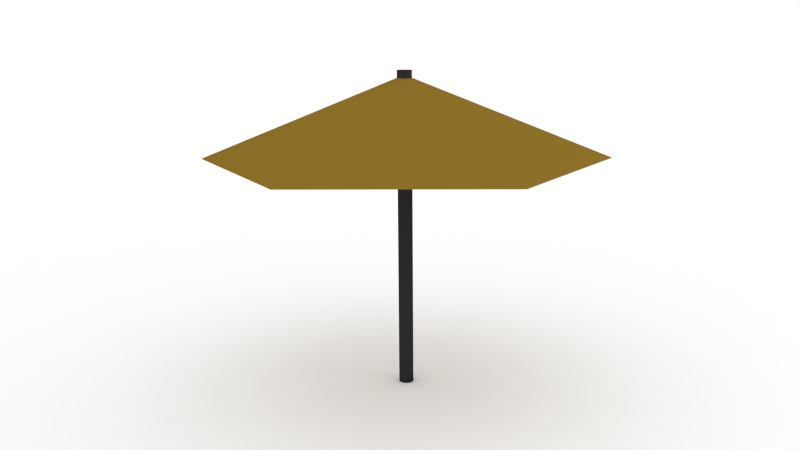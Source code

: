 # Source: Umbrella2.blend  (saved by Blender 2.67.1; exported with 4.5.12 LTS)
import bpy
from mathutils import Matrix  # noqa: F401  (used for matrix-valued properties, if any)

bpy.ops.wm.read_factory_settings(use_empty=True)
scene = bpy.context.scene
scene.name = 'Scene'

# ---- collections
col_collection_1 = bpy.data.collections.new('Collection 1'); scene.collection.children.link(col_collection_1)

# ---- materials (node trees are filled in below, after node groups)
mat_material_002 = bpy.data.materials.new('Material.002')
mat_material_002.alpha_threshold = 0.0
mat_material_002.use_transparent_shadow = False
mat_material_002.diffuse_color = (0.0291, 0.0291, 0.0291, 1.0)
mat_material_002.roughness = 0.5
mat_material_002.line_color = (0.0, 0.0, 0.0, 1.0)
mat_material_003 = bpy.data.materials.new('Material.003')
mat_material_003.alpha_threshold = 0.0
mat_material_003.use_transparent_shadow = False
mat_material_003.diffuse_color = (1.0, 1.0, 1.0, 1.0)
mat_material_003.roughness = 0.5
mat_material_003.line_color = (0.0, 0.0, 0.0, 1.0)
mat_material_001 = bpy.data.materials.new('Material.001')
mat_material_001.alpha_threshold = 0.0
mat_material_001.use_transparent_shadow = False
mat_material_001.diffuse_color = (0.2529, 0.1535, 0.02002, 1.0)
mat_material_001.roughness = 0.5
mat_material_001.specular_intensity = 0.07377
mat_material_001.line_color = (0.0, 0.0, 0.0, 1.0)

# ---- material node trees

# ---- world
world_world = bpy.data.worlds.new('World'); scene.world = world_world
world_world.color = (1.0, 1.0, 1.0)
world_world.use_sun_shadow = False
world_world.sun_shadow_jitter_overblur = 0.0
world_world.cycles.sampling_method = 'MANUAL'
world_world.cycles.sample_map_resolution = 256

# ---- cameras
cam_camera = bpy.data.cameras.new('Camera')
cam_camera.clip_end = 100.0
cam_camera.lens = 35.0
cam_camera.sensor_width = 32.0
cam_camera.sensor_height = 18.0
cam_camera.ortho_scale = 7.314
cam_camera.dof.focus_distance = 0.0
cam_camera.dof.aperture_fstop = 128.0

# ---- lights
light_lamp = bpy.data.lights.new('Lamp', 'POINT')
light_lamp.transmission_factor = 0.0
light_lamp.cutoff_distance = 30.0
light_lamp.energy = 100.0
light_lamp.shadow_buffer_clip_start = 1.001
light_lamp.shadow_soft_size = 0.1
light_lamp.shadow_maximum_resolution = 0.006
light_lamp.use_absolute_resolution = True
light_lamp.cycles.use_multiple_importance_sampling = False

# ---- meshes
me_cylinder = bpy.data.meshes.new('Cylinder')
me_cylinder.from_pydata([(0.0, 1.0, -1.0), (0.0, 1.0, 1.0), (0.1951, 0.9808, -1.0), (0.1951, 0.9808, 1.0), (0.3827, 0.9239, -1.0), (0.3827, 0.9239, 1.0), (0.5556, 0.8315, -1.0), (0.5556, 0.8315, 1.0), (0.7071, 0.7071, -1.0), (0.7071, 0.7071, 1.0), (0.8315, 0.5556, -1.0), (0.8315, 0.5556, 1.0), (0.9239, 0.3827, -1.0), (0.9239, 0.3827, 1.0), (0.9808, 0.1951, -1.0), (0.9808, 0.1951, 1.0), (1.0, 7.55e-08, -1.0), (1.0, 7.55e-08, 1.0), (0.9808, -0.1951, -1.0), (0.9808, -0.1951, 1.0), (0.9239, -0.3827, -1.0), (0.9239, -0.3827, 1.0), (0.8315, -0.5556, -1.0), (0.8315, -0.5556, 1.0), (0.7071, -0.7071, -1.0), (0.7071, -0.7071, 1.0), (0.5556, -0.8315, -1.0), (0.5556, -0.8315, 1.0), (0.3827, -0.9239, -1.0), (0.3827, -0.9239, 1.0), (0.1951, -0.9808, -1.0), (0.1951, -0.9808, 1.0), (-3.258e-07, -1.0, -1.0), (-3.258e-07, -1.0, 1.0), (-0.1951, -0.9808, -1.0), (-0.1951, -0.9808, 1.0), (-0.3827, -0.9239, -1.0), (-0.3827, -0.9239, 1.0), (-0.5556, -0.8315, -1.0), (-0.5556, -0.8315, 1.0), (-0.7071, -0.7071, -1.0), (-0.7071, -0.7071, 1.0), (-0.8315, -0.5556, -1.0), (-0.8315, -0.5556, 1.0), (-0.9239, -0.3827, -1.0), (-0.9239, -0.3827, 1.0), (-0.9808, -0.1951, -1.0), (-0.9808, -0.1951, 1.0), (-1.0, 9.656e-07, -1.0), (-1.0, 9.656e-07, 1.0), (-0.9808, 0.1951, -1.0), (-0.9808, 0.1951, 1.0), (-0.9239, 0.3827, -1.0), (-0.9239, 0.3827, 1.0), (-0.8315, 0.5556, -1.0), (-0.8315, 0.5556, 1.0), (-0.7071, 0.7071, -1.0), (-0.7071, 0.7071, 1.0), (-0.5556, 0.8315, -1.0), (-0.5556, 0.8315, 1.0), (-0.3827, 0.9239, -1.0), (-0.3827, 0.9239, 1.0), (-0.1951, 0.9808, -1.0), (-0.1951, 0.9808, 1.0), (-9.293e-07, 1.0, 14.9), (0.1951, 0.9808, 14.9), (0.3827, 0.9239, 14.9), (0.5556, 0.8315, 14.9), (0.7071, 0.7071, 14.9), (0.8315, 0.5556, 14.9), (0.9239, 0.3827, 14.9), (0.9808, 0.1951, 14.9), (1.0, 7.55e-08, 14.9), (0.9808, -0.1951, 14.9), (0.9239, -0.3827, 14.9), (0.8315, -0.5556, 14.9), (0.7071, -0.7071, 14.9), (0.5556, -0.8315, 14.9), (0.3827, -0.9239, 14.9), (0.1951, -0.9808, 14.9), (-1.255e-06, -1.0, 14.9), (-0.1951, -0.9808, 14.9), (-0.3827, -0.9239, 14.9), (-0.5556, -0.8315, 14.9), (-0.7071, -0.7071, 14.9), (-0.8315, -0.5556, 14.9), (-0.9239, -0.3827, 14.9), (-0.9808, -0.1951, 14.9), (-1.0, 9.656e-07, 14.9), (-0.9808, 0.1951, 14.9), (-0.9239, 0.3827, 14.9), (-0.8315, 0.5556, 14.9), (-0.7071, 0.7071, 14.9), (-0.5556, 0.8315, 14.9), (-0.3827, 0.9239, 14.9), (-0.1951, 0.9808, 14.9), (-1.4e-05, 1.0, 28.81), (0.1951, 0.9808, 28.81), (0.3827, 0.9239, 28.81), (0.5556, 0.8315, 28.81), (0.7071, 0.7071, 28.81), (0.8315, 0.5556, 28.81), (0.9239, 0.3827, 28.81), (0.9808, 0.1951, 28.81), (1.0, 7.55e-08, 28.81), (0.9808, -0.1951, 28.81), (0.9239, -0.3827, 28.81), (0.8315, -0.5556, 28.81), (0.7071, -0.7071, 28.81), (0.5556, -0.8315, 28.81), (0.3827, -0.9239, 28.81), (0.1951, -0.9808, 28.81), (-1.433e-05, -1.0, 28.81), (-0.1951, -0.9808, 28.81), (-0.3827, -0.9239, 28.81), (-0.5556, -0.8315, 28.81), (-0.7071, -0.7071, 28.81), (-0.8315, -0.5556, 28.81), (-0.9239, -0.3827, 28.81), (-0.9808, -0.1951, 28.81), (-1.0, 9.656e-07, 28.81), (-0.9808, 0.1951, 28.81), (-0.9239, 0.3827, 28.81), (-0.8315, 0.5556, 28.81), (-0.7071, 0.7071, 28.81), (-0.5556, 0.8315, 28.81), (-0.3827, 0.9239, 28.81), (-0.1951, 0.9808, 28.81), (-2.216e-05, 1.0, 35.76), (0.1951, 0.9808, 35.76), (0.3827, 0.9239, 35.76), (0.5555, 0.8315, 35.76), (0.7071, 0.7071, 35.76), (0.8314, 0.5556, 35.76), (0.9239, 0.3827, 35.76), (0.9808, 0.1951, 35.76), (1.0, 7.55e-08, 35.76), (0.9808, -0.1951, 35.76), (0.9239, -0.3827, 35.76), (0.8314, -0.5556, 35.76), (0.7071, -0.7071, 35.76), (0.5555, -0.8315, 35.76), (0.3827, -0.9239, 35.76), (0.1951, -0.9808, 35.76), (-2.249e-05, -1.0, 35.76), (-0.1951, -0.9808, 35.76), (-0.3827, -0.9239, 35.76), (-0.5556, -0.8315, 35.76), (-0.7071, -0.7071, 35.76), (-0.8315, -0.5556, 35.76), (-0.9239, -0.3827, 35.76), (-0.9808, -0.1951, 35.76), (-1.0, 9.656e-07, 35.76), (-0.9808, 0.1951, 35.76), (-0.9239, 0.3827, 35.76), (-0.8315, 0.5556, 35.76), (-0.7071, 0.7071, 35.76), (-0.5556, 0.8315, 35.76), (-0.3827, 0.9239, 35.76), (-0.1951, 0.9808, 35.76), (-1.869e-05, 1.0, 42.71), (0.1951, 0.9808, 42.71), (0.3827, 0.9239, 42.71), (0.5556, 0.8315, 42.71), (0.7071, 0.7071, 42.71), (0.8315, 0.5556, 42.71), (0.9239, 0.3827, 42.71), (0.9808, 0.1951, 42.71), (1.0, 7.55e-08, 42.71), (0.9808, -0.1951, 42.71), (0.9239, -0.3827, 42.71), (0.8315, -0.5556, 42.71), (0.7071, -0.7071, 42.71), (0.5556, -0.8315, 42.71), (0.3827, -0.9239, 42.71), (0.1951, -0.9808, 42.71), (-1.901e-05, -1.0, 42.71), (-0.1951, -0.9808, 42.71), (-0.3827, -0.9239, 42.71), (-0.5556, -0.8315, 42.71), (-0.7071, -0.7071, 42.71), (-0.8315, -0.5556, 42.71), (-0.9239, -0.3827, 42.71), (-0.9808, -0.1951, 42.71), (-1.0, 9.656e-07, 42.71), (-0.9808, 0.1951, 42.71), (-0.9239, 0.3827, 42.71), (-0.8315, 0.5556, 42.71), (-0.7071, 0.7071, 42.71), (-0.5556, 0.8315, 42.71), (-0.3827, 0.9239, 42.71), (-0.1951, 0.9808, 42.71)], [], [(0, 1, 3, 2), (2, 3, 5, 4), (4, 5, 7, 6), (6, 7, 9, 8), (8, 9, 11, 10), (10, 11, 13, 12), (12, 13, 15, 14), (14, 15, 17, 16), (16, 17, 19, 18), (18, 19, 21, 20), (20, 21, 23, 22), (22, 23, 25, 24), (24, 25, 27, 26), (26, 27, 29, 28), (28, 29, 31, 30), (30, 31, 33, 32), (32, 33, 35, 34), (34, 35, 37, 36), (36, 37, 39, 38), (38, 39, 41, 40), (40, 41, 43, 42), (42, 43, 45, 44), (44, 45, 47, 46), (46, 47, 49, 48), (48, 49, 51, 50), (50, 51, 53, 52), (52, 53, 55, 54), (54, 55, 57, 56), (56, 57, 59, 58), (58, 59, 61, 60), (39, 37, 82, 83), (62, 63, 1, 0), (60, 61, 63, 62), (0, 2, 4, 6, 8, 10, 12, 14, 16, 18, 20, 22, 24, 26, 28, 30, 32, 34, 36, 38, 40, 42, 44, 46, 48, 50, 52, 54, 56, 58, 60, 62), (92, 91, 123, 124), (37, 35, 81, 82), (35, 33, 80, 81), (33, 31, 79, 80), (31, 29, 78, 79), (29, 27, 77, 78), (27, 25, 76, 77), (25, 23, 75, 76), (23, 21, 74, 75), (21, 19, 73, 74), (19, 17, 72, 73), (17, 15, 71, 72), (15, 13, 70, 71), (13, 11, 69, 70), (11, 9, 68, 69), (9, 7, 67, 68), (7, 5, 66, 67), (5, 3, 65, 66), (1, 63, 95, 64), (63, 61, 94, 95), (61, 59, 93, 94), (59, 57, 92, 93), (57, 55, 91, 92), (55, 53, 90, 91), (53, 51, 89, 90), (51, 49, 88, 89), (49, 47, 87, 88), (47, 45, 86, 87), (3, 1, 64, 65), (45, 43, 85, 86), (43, 41, 84, 85), (41, 39, 83, 84), (98, 97, 129, 130), (89, 88, 120, 121), (86, 85, 117, 118), (83, 82, 114, 115), (80, 79, 111, 112), (77, 76, 108, 109), (74, 73, 105, 106), (71, 70, 102, 103), (68, 67, 99, 100), (65, 64, 96, 97), (94, 93, 125, 126), (91, 90, 122, 123), (88, 87, 119, 120), (85, 84, 116, 117), (82, 81, 113, 114), (79, 78, 110, 111), (76, 75, 107, 108), (73, 72, 104, 105), (70, 69, 101, 102), (67, 66, 98, 99), (64, 95, 127, 96), (93, 92, 124, 125), (90, 89, 121, 122), (87, 86, 118, 119), (84, 83, 115, 116), (81, 80, 112, 113), (78, 77, 109, 110), (75, 74, 106, 107), (72, 71, 103, 104), (69, 68, 100, 101), (66, 65, 97, 98), (95, 94, 126, 127), (145, 144, 176, 177), (127, 126, 158, 159), (124, 123, 155, 156), (121, 120, 152, 153), (118, 117, 149, 150), (115, 114, 146, 147), (112, 111, 143, 144), (109, 108, 140, 141), (106, 105, 137, 138), (103, 102, 134, 135), (100, 99, 131, 132), (97, 96, 128, 129), (126, 125, 157, 158), (123, 122, 154, 155), (120, 119, 151, 152), (117, 116, 148, 149), (114, 113, 145, 146), (111, 110, 142, 143), (108, 107, 139, 140), (105, 104, 136, 137), (102, 101, 133, 134), (99, 98, 130, 131), (96, 127, 159, 128), (125, 124, 156, 157), (122, 121, 153, 154), (119, 118, 150, 151), (116, 115, 147, 148), (113, 112, 144, 145), (110, 109, 141, 142), (107, 106, 138, 139), (104, 103, 135, 136), (101, 100, 132, 133), (161, 160, 191, 190, 189, 188, 187, 186, 185, 184, 183, 182, 181, 180, 179, 178, 177, 176, 175, 174, 173, 172, 171, 170, 169, 168, 167, 166, 165, 164, 163, 162), (142, 141, 173, 174), (139, 138, 170, 171), (136, 135, 167, 168), (133, 132, 164, 165), (130, 129, 161, 162), (159, 158, 190, 191), (156, 155, 187, 188), (153, 152, 184, 185), (150, 149, 181, 182), (147, 146, 178, 179), (144, 143, 175, 176), (141, 140, 172, 173), (138, 137, 169, 170), (135, 134, 166, 167), (132, 131, 163, 164), (129, 128, 160, 161), (158, 157, 189, 190), (155, 154, 186, 187), (152, 151, 183, 184), (149, 148, 180, 181), (146, 145, 177, 178), (143, 142, 174, 175), (140, 139, 171, 172), (137, 136, 168, 169), (134, 133, 165, 166), (131, 130, 162, 163), (128, 159, 191, 160), (157, 156, 188, 189), (154, 153, 185, 186), (151, 150, 182, 183), (148, 147, 179, 180)])
me_cylinder.polygons.foreach_set('use_smooth', [True] * 162)
me_cylinder.materials.append(mat_material_002)
me_cylinder.use_remesh_preserve_volume = False
me_cylinder.use_remesh_preserve_attributes = False
me_cylinder.use_mirror_vertex_groups = False
me_cylinder.update()
me_plane = bpy.data.meshes.new('Plane')
me_plane.from_pydata([(1.0, -1.0, 0.0), (-1.0, -1.0, 0.0), (1.0, 1.0, 0.0), (-1.0, 1.0, 0.0)], [], [(1, 0, 2, 3)])
me_plane.materials.append(mat_material_003)
me_plane.use_remesh_preserve_volume = False
me_plane.use_remesh_preserve_attributes = False
me_plane.use_mirror_vertex_groups = False
me_plane.update()
me_cone = bpy.data.meshes.new('Cone')
me_cone.from_pydata([(4.33, 2.5, -1.0), (0.0, 5.0, -1.0), (0.0, 0.01, 1.0), (0.00866, 0.005, 1.0), (4.243, 2.5, -1.0), (-4.243, 2.5, -1.0), (-4.33, 2.5, -1.0), (0.0, 4.95, -1.0), (-0.00866, 0.005, 1.0), (4.33, -2.5, -1.0), (0.00866, -0.005, 1.0), (4.287, 2.475, -1.0), (4.287, -2.475, -1.0), (-4.287, 2.475, -1.0), (-4.33, -2.5, -1.0), (-0.00866, -0.005, 1.0), (-8.742e-10, -0.01, 1.0), (-4.371e-07, -5.0, -1.0), (4.243, -2.5, -1.0), (-4.287, -2.475, -1.0), (-4.243, -2.5, -1.0), (-4.327e-07, -4.95, -1.0), (0.0, 0.01, 0.9798), (0.00866, 0.005, 0.9798), (-0.00866, 0.005, 0.9798), (0.00866, -0.005, 0.9798), (-0.00866, -0.005, 0.9798), (-8.742e-10, -0.01, 0.9798)], [], [(0, 1, 2, 3), (9, 0, 3, 10), (9, 10, 16, 17), (17, 16, 15, 14), (3, 2, 8), (3, 8, 10), (8, 15, 10), (15, 16, 10), (1, 6, 8, 2), (15, 8, 6, 14), (1, 7, 5, 6), (1, 0, 4, 7), (13, 6, 5), (11, 0, 9, 12), (4, 0, 11), (6, 13, 19, 14), (19, 20, 14), (9, 18, 12), (17, 21, 18, 9), (17, 14, 20, 21), (4, 23, 22, 7), (4, 11, 23), (12, 25, 23, 11), (18, 21, 27, 25), (25, 12, 18), (20, 26, 27, 21), (20, 19, 26), (23, 24, 22), (23, 25, 24), (24, 25, 26), (26, 25, 27), (22, 24, 5, 7), (24, 13, 5), (19, 13, 24, 26)])
_uv = me_cone.uv_layers.new(name='UVMap')
_uv.uv.foreach_set('vector', [0.7505, 0.0, 1.0, 0.1454, 0.7436, 0.2992, 0.7431, 0.2989, 0.5007, 0.1417, 0.7505, 0.0, 0.7431, 0.2989, 0.7426, 0.2992, 0.5007, 0.1417, 0.7426, 0.2992, 0.7426, 0.2998, 0.5005, 0.4289, 0.5005, 0.4289, 0.7426, 0.2998, 0.7431, 0.3001, 0.7501, 0.5743, 0.7431, 0.2989, 0.7436, 0.2992, 0.7436, 0.2998, 0.7431, 0.2989, 0.7436, 0.2998, 0.7426, 0.2992, 0.7436, 0.2998, 0.7431, 0.3001, 0.7426, 0.2992, 0.7431, 0.3001, 0.7426, 0.2998, 0.7426, 0.2992, 1.0, 0.1454, 0.9998, 0.4326, 0.7436, 0.2998, 0.7436, 0.2992, 0.7431, 0.3001, 0.7436, 0.2998, 0.9998, 0.4326, 0.7501, 0.5743, 0.0002954, 0.1441, 0.002812, 0.1456, 0.002522, 0.4286, 0.0, 0.433, 0.0002954, 0.1441, 0.2506, 0.0, 0.248, 0.004359, 0.002812, 0.1456, 0.002519, 0.4315, 0.0, 0.433, 0.002522, 0.4286, 0.2506, 0.002907, 0.2506, 0.0, 0.5005, 0.1447, 0.498, 0.1461, 0.248, 0.004359, 0.2506, 0.0, 0.2506, 0.002907, 0.0, 0.433, 0.002519, 0.4315, 0.25, 0.5747, 0.25, 0.5776, 0.25, 0.5747, 0.2525, 0.5733, 0.25, 0.5776, 0.5005, 0.1447, 0.498, 0.149, 0.498, 0.1461, 0.5002, 0.4335, 0.4977, 0.432, 0.498, 0.149, 0.5005, 0.1447, 0.5002, 0.4335, 0.25, 0.5776, 0.2525, 0.5733, 0.4977, 0.432, 0.248, 0.004359, 0.2503, 0.2882, 0.2498, 0.2885, 0.002812, 0.1456, 0.248, 0.004359, 0.2506, 0.002907, 0.2503, 0.2882, 0.498, 0.1461, 0.2508, 0.2885, 0.2503, 0.2882, 0.2506, 0.002907, 0.498, 0.149, 0.4977, 0.432, 0.2508, 0.2891, 0.2508, 0.2885, 0.2508, 0.2885, 0.498, 0.1461, 0.498, 0.149, 0.2525, 0.5733, 0.2503, 0.2894, 0.2508, 0.2891, 0.4977, 0.432, 0.2525, 0.5733, 0.25, 0.5747, 0.2503, 0.2894, 0.2503, 0.2882, 0.2498, 0.2891, 0.2498, 0.2885, 0.2503, 0.2882, 0.2508, 0.2885, 0.2498, 0.2891, 0.2498, 0.2891, 0.2508, 0.2885, 0.2503, 0.2894, 0.2503, 0.2894, 0.2508, 0.2885, 0.2508, 0.2891, 0.2498, 0.2885, 0.2498, 0.2891, 0.002522, 0.4286, 0.002812, 0.1456, 0.2498, 0.2891, 0.002519, 0.4315, 0.002522, 0.4286, 0.25, 0.5747, 0.002519, 0.4315, 0.2498, 0.2891, 0.2503, 0.2894])
me_cone.materials.append(mat_material_001)
me_cone.use_remesh_preserve_volume = False
me_cone.use_remesh_preserve_attributes = False
me_cone.use_mirror_vertex_groups = False
me_cone.update()

# ---- objects
ob_cylinder = bpy.data.objects.new('Cylinder', me_cylinder)
ob_plane = bpy.data.objects.new('Plane', me_plane)
ob_cone = bpy.data.objects.new('Cone', me_cone)
ob_lamp = bpy.data.objects.new('Lamp', light_lamp)
ob_camera = bpy.data.objects.new('Camera', cam_camera)

# ---- transforms, parenting, visibility, modifiers, constraints
ob_cylinder.location = (0.0, 0.0, 0.1414)
ob_cylinder.scale = (0.1438, 0.1438, 0.1438)
ob_cylinder.lineart.crease_threshold = 0.0
ob_plane.location = (0.0, 0.0, 0.0)
ob_plane.scale = (18.57, 18.57, 18.57)
ob_plane.lineart.crease_threshold = 0.0
ob_cone.location = (0.0, 0.0, 5.392)
ob_cone.scale = (0.7987, 0.7987, 0.7987)
ob_cone.lineart.crease_threshold = 0.0
ob_lamp.location = (7.916, 1.005, 8.25)
ob_lamp.rotation_euler = (0.6503, 0.05522, 1.866)
ob_lamp.lock_rotations_4d = False
ob_lamp.empty_display_type = 'ARROWS'
ob_lamp.color = (0.0, 0.0, 0.0, 0.0)
ob_lamp.lineart.crease_threshold = 0.0
ob_camera.location = (8.9, -14.34, 6.983)
ob_camera.rotation_euler = (1.354, 0.007875, 0.56)
ob_camera.scale = (1.0, 1.0, 1.0)
ob_camera.lock_rotations_4d = False
ob_camera.empty_display_type = 'ARROWS'
ob_camera.color = (0.0, 0.0, 0.0, 0.0)
ob_camera.display_type = 'WIRE'
ob_camera.lineart.crease_threshold = 0.0

# ---- collection membership
col_collection_1.objects.link(ob_cylinder)
col_collection_1.objects.link(ob_plane)
col_collection_1.objects.link(ob_cone)
col_collection_1.objects.link(ob_lamp)
col_collection_1.objects.link(ob_camera)

# ---- scene / render settings (as saved in the file)
scene.camera = ob_camera
scene.frame_start = 1; scene.frame_end = 250; scene.frame_set(0)
scene.render.engine = 'BLENDER_EEVEE_NEXT'
scene.render.image_settings.color_mode = 'RGB'
scene.render.image_settings.compression = 90
scene.render.resolution_percentage = 50
scene.render.dither_intensity = 0.0
scene.cycles.use_denoising = False
scene.cycles.samples = 10
scene.cycles.sampling_pattern = 'TABULATED_SOBOL'
scene.cycles.light_sampling_threshold = 0.0
scene.cycles.use_adaptive_sampling = False
scene.cycles.use_light_tree = False
scene.cycles.blur_glossy = 0.0
scene.cycles.volume_bounces = 1
scene.cycles.pixel_filter_type = 'GAUSSIAN'
scene.cycles.sample_clamp_indirect = 0.0
scene.view_settings.view_transform = 'Standard'
bpy.context.view_layer.update()
